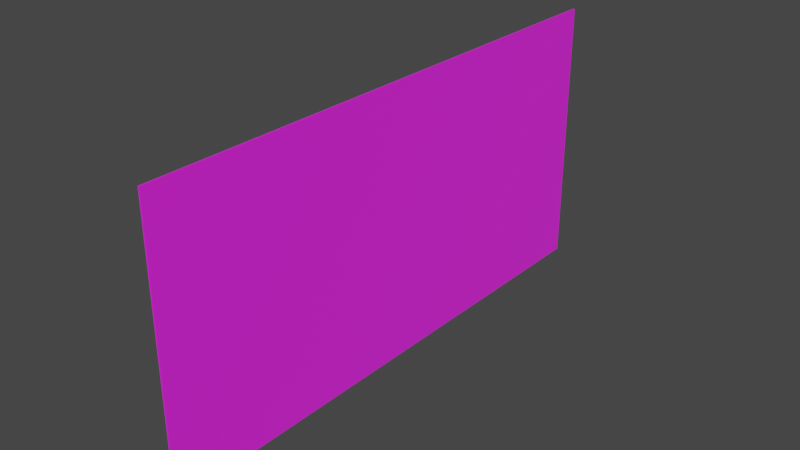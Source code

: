 # Source: new_goal.blend  (saved by Blender 3.6.13; exported with 4.5.12 LTS)
import bpy
from mathutils import Matrix  # noqa: F401  (used for matrix-valued properties, if any)

bpy.ops.wm.read_factory_settings(use_empty=True)
scene = bpy.context.scene
scene.name = 'Scene'

# ---- collections
col_collection = bpy.data.collections.new('Collection'); scene.collection.children.link(col_collection)

# ---- images (referenced by path relative to the original .blend; pixels are not part of the script)
import os
ASSET_DIR = os.environ.get("B2B_ASSET_DIR", "")  # directory of the original .blend (textures are referenced by path, not embedded)
HERE = os.path.dirname(os.path.abspath(__file__))  # packed textures are extracted next to this script under _unpacked/

def load_image(name, relpath, width, height, colorspace="sRGB"):
    """Load a texture the original file referenced (path relative to the .blend, or extracted next to this script)."""
    p = next((c for c in (os.path.join(HERE, relpath), os.path.join(ASSET_DIR, relpath)) if relpath and os.path.exists(c)), "")
    if p:
        img = bpy.data.images.load(p, check_existing=True)
        img.name = name
    else:  # same state as the original file: an image datablock whose file is absent (Cycles renders it pink)
        img = bpy.data.images.new(name, width, height)
        img.source = "FILE"
        img.filepath = "//" + (relpath or name)
    img.colorspace_settings.name = colorspace
    return img
img_new_png = load_image('new.png', 'new.png', 1024, 1024, 'sRGB')

# ---- materials (node trees are filled in below, after node groups)
mat_material_001 = bpy.data.materials.new('Material.001')
mat_material_001.use_transparent_shadow = False

# ---- material node trees
mat_material_001.use_nodes = True; mat_material_001.node_tree.nodes.clear()
_N = mat_material_001.node_tree.nodes; _L = mat_material_001.node_tree.links
n0 = _N.new('ShaderNodeOutputMaterial'); n0.name = 'Material Output'; n0.location = (410, 300)
n1 = _N.new('ShaderNodeBsdfPrincipled'); n1.name = 'Principled BSDF'; n1.location = (162, 297)
n1.distribution = 'GGX'
n1.subsurface_method = 'RANDOM_WALK_SKIN'
n1.inputs[2].default_value = 0.26
n1.inputs[3].default_value = 1.45
n1.inputs[13].default_value = 0.7955
n1.inputs[28].default_value = 0.01
n2 = _N.new('ShaderNodeTexImage'); n2.name = 'Image Texture'; n2.location = (-283, 228)
n2.image = img_new_png
_L.new(n1.outputs[0], n0.inputs[0])
_L.new(n2.outputs[0], n1.inputs[0])
n0.is_active_output = True

# ---- world
world_world = bpy.data.worlds.new('World'); scene.world = world_world
world_world.use_nodes = True; world_world.node_tree.nodes.clear()
_N = world_world.node_tree.nodes; _L = world_world.node_tree.links
n0 = _N.new('ShaderNodeOutputWorld'); n0.name = 'World Output'; n0.location = (300, 300)
n1 = _N.new('ShaderNodeBackground'); n1.name = 'Background'; n1.location = (10, 300)
n1.inputs[0].default_value = (0.05088, 0.05088, 0.05088, 1.0)
_L.new(n1.outputs[0], n0.inputs[0])
n0.is_active_output = True
world_world.color = (0.05088, 0.05088, 0.05088)
world_world.use_sun_shadow = False
world_world.sun_shadow_jitter_overblur = 0.0

# ---- meshes
me_cube_001 = bpy.data.meshes.new('Cube.001')
me_cube_001.from_pydata([(0.005747, -2.0, -0.9943), (0.005747, -2.0, 0.9943), (0.0, 2.0, -1.0), (0.0, 2.0, 1.0), (0.006169, -2.0, -0.9943), (0.006169, -2.0, 0.9943), (0.01192, 2.0, -1.0), (0.01192, 2.0, 1.0), (0.0, -2.0, -1.0), (0.0, -2.0, 1.0), (0.01192, -2.0, 1.0), (0.01192, -2.0, -1.0)], [], [(8, 9, 3, 2), (2, 3, 7, 6), (6, 7, 10, 11), (4, 5, 1, 0), (2, 6, 11, 8), (7, 3, 9, 10), (0, 1, 9, 8), (5, 4, 11, 10), (4, 0, 8, 11), (1, 5, 10, 9)])
_uv = me_cube_001.uv_layers.new(name='UVMap')
_uv.uv.foreach_set('vector', [0.1066, 0.9029, 0.02666, 0.8245, 0.02666, 0.1755, 0.1066, 0.0971, 0.05, 2.98e-08, 0.05, 1.0, 0.0, 1.0, 2.235e-08, 2.98e-08, 0.9995, 0.0006045, 0.9995, 0.9994, -0.007826, 0.9994, -0.007826, 0.0006047, 0.04451, 0.0, 0.04451, 1.0, 0.0, 1.0, 1.185e-07, 0.0, 0.1066, 0.0971, 0.0, 0.0, 4.371e-08, 1.0, 0.1066, 0.9029, 0.1304, 0.1571, 0.02666, 0.1755, 0.02666, 0.8245, 0.1304, 0.8429, 0.1005, 0.9082, 0.03267, 0.8259, 0.02666, 0.8245, 0.1066, 0.9029, 0.1242, 0.8422, 0.006323, 0.994, 4.371e-08, 1.0, 0.1304, 0.8429, 0.006323, 0.994, 0.1005, 0.9082, 0.1066, 0.9029, 4.371e-08, 1.0, 0.03267, 0.8259, 0.1242, 0.8422, 0.1304, 0.8429, 0.02666, 0.8245])
me_cube_001.materials.append(mat_material_001)
me_cube_001.update()

# ---- objects
ob_cube = bpy.data.objects.new('Cube', me_cube_001)

# ---- transforms, parenting, visibility, modifiers, constraints
ob_cube.location = (0.0, 0.0, 0.0)

# ---- collection membership
col_collection.objects.link(ob_cube)

# ---- scene / render settings (as saved in the file)
scene.frame_start = 1; scene.frame_end = 250; scene.frame_set(1)
scene.render.engine = 'BLENDER_EEVEE_NEXT'
scene.cycles.sampling_pattern = 'TABULATED_SOBOL'
scene.view_settings.view_transform = 'Filmic'
bpy.context.view_layer.update()

# ---- added for rendering (the .blend has no active camera and no usable light): camera, sun
cam_auto = bpy.data.cameras.new('AutoCamera')
cam_auto.lens = 50.0
cam_auto.sensor_width = 36.0
cam_auto.clip_end = 1000.0
ob_auto_camera = bpy.data.objects.new('AutoCamera', cam_auto)
scene.collection.objects.link(ob_auto_camera)
ob_auto_camera.location = (4.1437, -4.96529, 3.3102)
ob_auto_camera.rotation_euler = (1.09748, -7.21219e-08, 0.694738)
scene.camera = ob_auto_camera
light_auto_sun = bpy.data.lights.new('AutoSun', 'SUN')
light_auto_sun.energy = 3.0
light_auto_sun.angle = 0.0523599
ob_auto_sun = bpy.data.objects.new('AutoSun', light_auto_sun)
scene.collection.objects.link(ob_auto_sun)
ob_auto_sun.rotation_euler = (0.872665, 0.174533, 0.523599)
bpy.context.view_layer.update()
